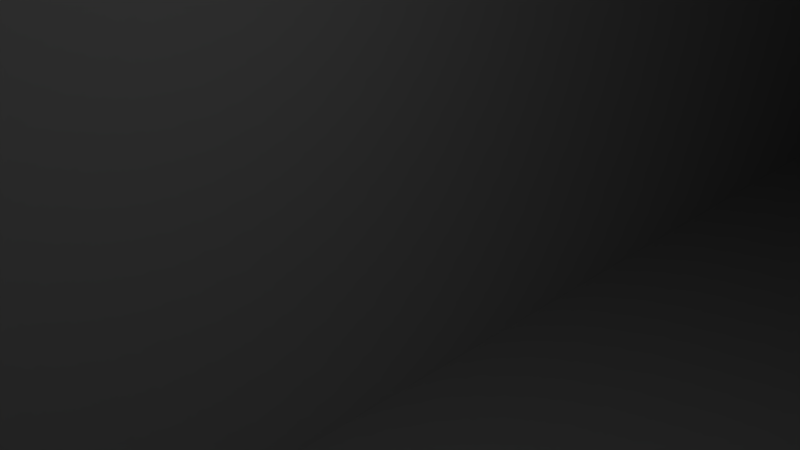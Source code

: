# Source: untitled.blend  (saved by Blender 2.75.0; exported with 4.5.12 LTS)
import bpy
from mathutils import Matrix  # noqa: F401  (used for matrix-valued properties, if any)

bpy.ops.wm.read_factory_settings(use_empty=True)
scene = bpy.context.scene
scene.name = 'Scene'

# ---- collections
col_collection_1 = bpy.data.collections.new('Collection 1'); scene.collection.children.link(col_collection_1)

# ---- materials (node trees are filled in below, after node groups)
mat_material = bpy.data.materials.new('Material')
mat_material.alpha_threshold = 0.0
mat_material.use_transparent_shadow = False
mat_material.roughness = 0.5
mat_material.line_color = (0.0, 0.0, 0.0, 1.0)

# ---- material node trees

# ---- world
world_world = bpy.data.worlds.new('World'); scene.world = world_world
world_world.color = (0.05088, 0.05088, 0.05088)
world_world.use_sun_shadow = False
world_world.sun_shadow_jitter_overblur = 0.0
world_world.cycles.sampling_method = 'MANUAL'
world_world.cycles.sample_map_resolution = 256

# ---- cameras
cam_camera = bpy.data.cameras.new('Camera')
cam_camera.clip_end = 100.0
cam_camera.lens = 35.0
cam_camera.sensor_width = 32.0
cam_camera.sensor_height = 18.0
cam_camera.ortho_scale = 7.314
cam_camera.dof.focus_distance = 0.0
cam_camera.dof.aperture_fstop = 128.0

# ---- lights
light_lamp = bpy.data.lights.new('Lamp', 'POINT')
light_lamp.transmission_factor = 0.0
light_lamp.cutoff_distance = 30.0
light_lamp.energy = 100.0
light_lamp.shadow_buffer_clip_start = 1.001
light_lamp.shadow_soft_size = 0.1
light_lamp.shadow_maximum_resolution = 0.006
light_lamp.use_absolute_resolution = True
light_lamp.cycles.use_multiple_importance_sampling = False

# ---- meshes
me_cube = bpy.data.meshes.new('Cube')
me_cube.from_pydata([(11.85, 189.0, 34.54), (-5.145, 189.0, 34.54), (-5.145, -15.11, 34.54), (11.85, -15.11, 34.54), (11.85, 189.0, -8.501), (-5.145, 189.0, -8.501), (-5.145, -15.11, -8.501), (11.85, -15.11, -8.501)], [], [(0, 1, 2, 3), (4, 7, 6, 5), (0, 4, 5, 1), (1, 5, 6, 2), (2, 6, 7, 3), (4, 0, 3, 7)])
me_cube.materials.append(mat_material)
me_cube.use_remesh_preserve_volume = False
me_cube.use_remesh_preserve_attributes = False
me_cube.use_mirror_vertex_groups = False
me_cube.update()

# ---- objects
ob_cube = bpy.data.objects.new('Cube', me_cube)
ob_lamp = bpy.data.objects.new('Lamp', light_lamp)
ob_camera = bpy.data.objects.new('Camera', cam_camera)

# ---- transforms, parenting, visibility, modifiers, constraints
ob_cube.location = (0.0, 0.0, 0.0)
ob_cube.scale = (1.177, 1.225, 1.022)
ob_cube.lock_rotations_4d = False
ob_cube.empty_display_type = 'ARROWS'
ob_cube.lineart.crease_threshold = 0.0
ob_lamp.location = (4.076, 1.005, 5.904)
ob_lamp.rotation_euler = (0.6503, 0.05522, 1.866)
ob_lamp.lock_rotations_4d = False
ob_lamp.empty_display_type = 'ARROWS'
ob_lamp.color = (0.0, 0.0, 0.0, 0.0)
ob_lamp.lineart.crease_threshold = 0.0
ob_camera.location = (7.481, -6.508, 5.344)
ob_camera.rotation_euler = (1.109, 0.01082, 0.8149)
ob_camera.lock_rotations_4d = False
ob_camera.empty_display_type = 'ARROWS'
ob_camera.color = (0.0, 0.0, 0.0, 0.0)
ob_camera.display_type = 'WIRE'
ob_camera.lineart.crease_threshold = 0.0

# ---- collection membership
col_collection_1.objects.link(ob_cube)
col_collection_1.objects.link(ob_lamp)
col_collection_1.objects.link(ob_camera)

# ---- scene / render settings (as saved in the file)
scene.camera = ob_camera
scene.frame_start = 1; scene.frame_end = 250; scene.frame_set(1)
scene.render.engine = 'BLENDER_EEVEE_NEXT'
scene.render.resolution_percentage = 50
scene.render.dither_intensity = 0.0
scene.cycles.use_denoising = False
scene.cycles.samples = 10
scene.cycles.sampling_pattern = 'TABULATED_SOBOL'
scene.cycles.light_sampling_threshold = 0.0
scene.cycles.use_adaptive_sampling = False
scene.cycles.use_light_tree = False
scene.cycles.blur_glossy = 0.0
scene.cycles.pixel_filter_type = 'GAUSSIAN'
scene.cycles.sample_clamp_indirect = 0.0
scene.view_settings.view_transform = 'Standard'
scene.unit_settings.scale_length = 0.01
bpy.context.view_layer.update()
